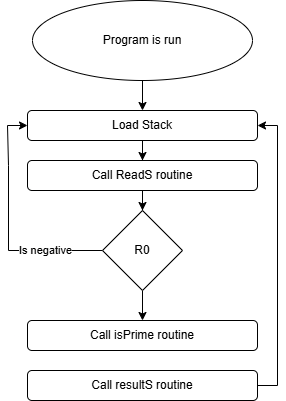

The diagram above was exported from draw.io. Its source (the exported page's mxGraphModel, read from the mxfile embedded in the PNG):
<mxGraphModel dx="851" dy="592" grid="1" gridSize="10" guides="1" tooltips="1" connect="1" arrows="1" fold="1" page="1" pageScale="1" pageWidth="827" pageHeight="1169" math="0" shadow="0">
  <root>
    <mxCell id="0" />
    <mxCell id="1" parent="0" />
    <mxCell id="H4KACry_KrPO7aJIw3lV-14" edge="1" parent="1" source="H4KACry_KrPO7aJIw3lV-1" style="edgeStyle=orthogonalEdgeStyle;rounded=0;orthogonalLoop=1;jettySize=auto;html=1;entryX=0.5;entryY=0;entryDx=0;entryDy=0;" target="H4KACry_KrPO7aJIw3lV-3">
      <mxGeometry relative="1" as="geometry" />
    </mxCell>
    <mxCell id="H4KACry_KrPO7aJIw3lV-1" parent="1" style="ellipse;whiteSpace=wrap;html=1;" value="Program is run" vertex="1">
      <mxGeometry height="80" width="220" x="304" y="30" as="geometry" />
    </mxCell>
    <mxCell id="H4KACry_KrPO7aJIw3lV-12" edge="1" parent="1" source="H4KACry_KrPO7aJIw3lV-3" style="edgeStyle=orthogonalEdgeStyle;rounded=0;orthogonalLoop=1;jettySize=auto;html=1;entryX=0.5;entryY=0;entryDx=0;entryDy=0;" target="H4KACry_KrPO7aJIw3lV-4">
      <mxGeometry relative="1" as="geometry" />
    </mxCell>
    <mxCell id="H4KACry_KrPO7aJIw3lV-3" parent="1" style="rounded=1;whiteSpace=wrap;html=1;" value="Load Stack" vertex="1">
      <mxGeometry height="30" width="230" x="299" y="140" as="geometry" />
    </mxCell>
    <mxCell id="H4KACry_KrPO7aJIw3lV-13" edge="1" parent="1" source="H4KACry_KrPO7aJIw3lV-4" style="edgeStyle=orthogonalEdgeStyle;rounded=0;orthogonalLoop=1;jettySize=auto;html=1;entryX=0.5;entryY=0;entryDx=0;entryDy=0;" target="H4KACry_KrPO7aJIw3lV-5">
      <mxGeometry relative="1" as="geometry" />
    </mxCell>
    <mxCell id="H4KACry_KrPO7aJIw3lV-4" parent="1" style="rounded=1;whiteSpace=wrap;html=1;" value="Call ReadS routine" vertex="1">
      <mxGeometry height="30" width="230" x="299" y="190" as="geometry" />
    </mxCell>
    <mxCell id="H4KACry_KrPO7aJIw3lV-6" edge="1" parent="1" source="H4KACry_KrPO7aJIw3lV-5" style="edgeStyle=orthogonalEdgeStyle;rounded=0;orthogonalLoop=1;jettySize=auto;html=1;entryX=0;entryY=0.5;entryDx=0;entryDy=0;exitX=0;exitY=0.5;exitDx=0;exitDy=0;" target="H4KACry_KrPO7aJIw3lV-3">
      <mxGeometry relative="1" as="geometry">
        <Array as="points">
          <mxPoint x="280" y="280" />
          <mxPoint x="280" y="195" />
          <mxPoint x="279" y="195" />
          <mxPoint x="279" y="155" />
        </Array>
      </mxGeometry>
    </mxCell>
    <mxCell id="H4KACry_KrPO7aJIw3lV-7" connectable="0" parent="H4KACry_KrPO7aJIw3lV-6" style="edgeLabel;html=1;align=center;verticalAlign=middle;resizable=0;points=[];" value="Is negative" vertex="1">
      <mxGeometry relative="1" x="-0.5215" y="3" as="geometry">
        <mxPoint y="-3" as="offset" />
      </mxGeometry>
    </mxCell>
    <mxCell id="H4KACry_KrPO7aJIw3lV-9" edge="1" parent="1" source="H4KACry_KrPO7aJIw3lV-5" style="edgeStyle=orthogonalEdgeStyle;rounded=0;orthogonalLoop=1;jettySize=auto;html=1;entryX=0.5;entryY=0;entryDx=0;entryDy=0;" target="H4KACry_KrPO7aJIw3lV-8">
      <mxGeometry relative="1" as="geometry" />
    </mxCell>
    <mxCell id="H4KACry_KrPO7aJIw3lV-5" parent="1" style="rhombus;whiteSpace=wrap;html=1;" value="R0" vertex="1">
      <mxGeometry height="80" width="80" x="374" y="240" as="geometry" />
    </mxCell>
    <mxCell id="H4KACry_KrPO7aJIw3lV-8" parent="1" style="rounded=1;whiteSpace=wrap;html=1;" value="Call isPrime routine" vertex="1">
      <mxGeometry height="30" width="230" x="299" y="350" as="geometry" />
    </mxCell>
    <mxCell id="H4KACry_KrPO7aJIw3lV-11" edge="1" parent="1" source="H4KACry_KrPO7aJIw3lV-10" style="edgeStyle=orthogonalEdgeStyle;rounded=0;orthogonalLoop=1;jettySize=auto;html=1;entryX=1;entryY=0.5;entryDx=0;entryDy=0;exitX=1;exitY=0.5;exitDx=0;exitDy=0;" target="H4KACry_KrPO7aJIw3lV-3">
      <mxGeometry relative="1" as="geometry" />
    </mxCell>
    <mxCell id="H4KACry_KrPO7aJIw3lV-10" parent="1" style="rounded=1;whiteSpace=wrap;html=1;" value="Call resultS routine" vertex="1">
      <mxGeometry height="30" width="230" x="299" y="400" as="geometry" />
    </mxCell>
  </root>
</mxGraphModel>